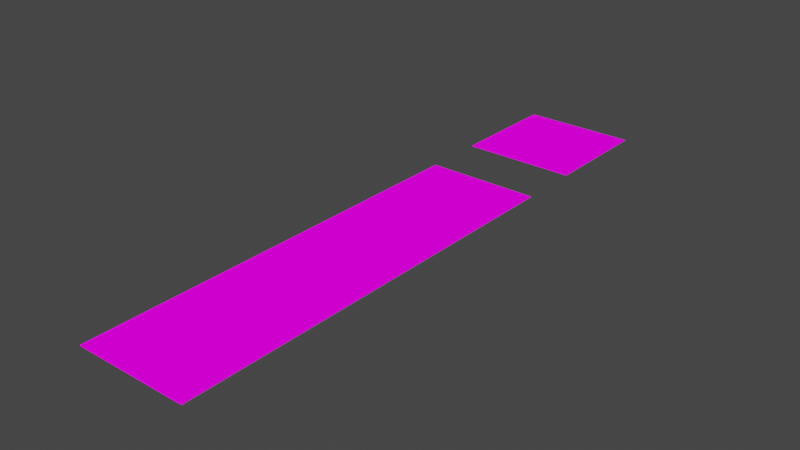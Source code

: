 # Source: escena3.blend  (saved by Blender 3.6.11; exported with 4.5.12 LTS)
import bpy
from mathutils import Matrix  # noqa: F401  (used for matrix-valued properties, if any)

bpy.ops.wm.read_factory_settings(use_empty=True)
scene = bpy.context.scene
scene.name = 'Scene'

# ---- collections
col_collection_3 = bpy.data.collections.new('Collection 3'); scene.collection.children.link(col_collection_3)

# ---- images (referenced by path relative to the original .blend; pixels are not part of the script)
import os
ASSET_DIR = os.environ.get("B2B_ASSET_DIR", "")  # directory of the original .blend (textures are referenced by path, not embedded)
HERE = os.path.dirname(os.path.abspath(__file__))  # packed textures are extracted next to this script under _unpacked/

def load_image(name, relpath, width, height, colorspace="sRGB"):
    """Load a texture the original file referenced (path relative to the .blend, or extracted next to this script)."""
    p = next((c for c in (os.path.join(HERE, relpath), os.path.join(ASSET_DIR, relpath)) if relpath and os.path.exists(c)), "")
    if p:
        img = bpy.data.images.load(p, check_existing=True)
        img.name = name
    else:  # same state as the original file: an image datablock whose file is absent (Cycles renders it pink)
        img = bpy.data.images.new(name, width, height)
        img.source = "FILE"
        img.filepath = "//" + (relpath or name)
    img.colorspace_settings.name = colorspace
    return img
img_escenario_3_inicioimagen_png = load_image('ESCENARIO 3-INICIOimagen.png', 'ESCENARIO 3-INICIOimagen.png', 1024, 1024, 'sRGB')

# ---- materials (node trees are filled in below, after node groups)
mat_material_005 = bpy.data.materials.new('Material.005')
mat_material_005.use_transparent_shadow = False

# ---- material node trees
mat_material_005.use_nodes = True; mat_material_005.node_tree.nodes.clear()
_N = mat_material_005.node_tree.nodes; _L = mat_material_005.node_tree.links
n0 = _N.new('ShaderNodeBsdfPrincipled'); n0.name = 'Principled BSDF'; n0.location = (108, 297)
n0.distribution = 'GGX'
n0.subsurface_method = 'RANDOM_WALK_SKIN'
n0.inputs[3].default_value = 1.45
n0.inputs[27].default_value = (0.0, 0.0, 0.0, 1.0)
n0.inputs[28].default_value = 1.0
n1 = _N.new('ShaderNodeOutputMaterial'); n1.name = 'Material Output'; n1.location = (748, 261)
n2 = _N.new('ShaderNodeTexImage'); n2.name = 'Image Texture'; n2.location = (428, 252)
n2.image = img_escenario_3_inicioimagen_png
_L.new(n2.outputs[0], n1.inputs[0])
n1.is_active_output = True

# ---- world
world_world = bpy.data.worlds.new('World'); scene.world = world_world
world_world.use_nodes = True; world_world.node_tree.nodes.clear()
_N = world_world.node_tree.nodes; _L = world_world.node_tree.links
n0 = _N.new('ShaderNodeOutputWorld'); n0.name = 'World Output'; n0.location = (300, 300)
n1 = _N.new('ShaderNodeBackground'); n1.name = 'Background'; n1.location = (10, 300)
n1.inputs[0].default_value = (0.05088, 0.05088, 0.05088, 1.0)
_L.new(n1.outputs[0], n0.inputs[0])
n0.is_active_output = True
world_world.color = (0.05088, 0.05088, 0.05088)
world_world.use_sun_shadow = False
world_world.sun_shadow_jitter_overblur = 0.0

# ---- meshes
me_plane_004 = bpy.data.meshes.new('Plane.004')
me_plane_004.from_pydata([(-1.15, -2.5, 0.0), (1.15, -2.5, 0.0), (-1.15, 1.438, 0.0), (1.15, 1.438, 0.0), (-1.15, 1.438, 0.015), (-1.15, -2.5, 0.015), (1.15, -2.5, 0.015), (1.15, 1.438, 0.015)], [], [(0, 2, 3, 1), (5, 6, 7, 4), (0, 1, 6, 5), (2, 0, 5, 4), (1, 3, 7, 6)])
_uv = me_plane_004.uv_layers.new(name='UVMap')
_uv.uv.foreach_set('vector', [0.007456, 0.494, 0.007456, 0.1079, 0.9925, 0.1079, 0.9925, 0.494, 0.007456, 0.5, 0.9925, 0.5, 0.9925, 0.8933, 0.007456, 0.8933, 0.007456, 0.494, 0.9925, 0.494, 0.9925, 0.4977, 0.007456, 0.4977, 0.007456, 0.1079, 0.007456, 0.494, 6.783e-05, 0.494, 6.783e-05, 0.1079, 0.9925, 0.494, 0.9925, 0.1079, 0.9999, 0.1079, 0.9999, 0.494])
me_plane_004.materials.append(mat_material_005)
me_plane_004.update()
me_plane_009 = bpy.data.meshes.new('Plane.009')
me_plane_009.from_pydata([(-1.15, 2.5, 4.657e-09), (1.15, 2.5, 4.657e-09), (-1.15, 1.438, 4.657e-09), (1.15, 1.438, 4.657e-09), (-1.15, 1.438, 0.015), (1.15, 1.438, 0.015), (1.15, 2.5, 0.015), (-1.15, 2.5, 0.015)], [], [(2, 0, 1, 3), (4, 5, 6, 7), (1, 0, 7, 6), (0, 2, 4, 7), (3, 1, 6, 5)])
_uv = me_plane_009.uv_layers.new(name='UVMap')
_uv.uv.foreach_set('vector', [0.01321, 0.1139, 0.01321, 0.01867, 0.9983, 0.01867, 0.9983, 0.1139, 0.01321, 0.8933, 0.9983, 0.8933, 0.9983, 0.9994, 0.01321, 0.9994, 0.9983, 0.01867, 0.01321, 0.01867, 0.01321, 0.015, 0.9983, 0.015, 0.01321, 0.01867, 0.01321, 0.1139, 0.005826, 0.1228, 0.005826, 0.01867, 0.9983, 0.1139, 0.9983, 0.01867, 1.006, 0.01867, 1.006, 0.1228])
me_plane_009.materials.append(mat_material_005)
me_plane_009.update()

# ---- objects
ob_plane_008 = bpy.data.objects.new('Plane.008', me_plane_004)
ob_plane_009 = bpy.data.objects.new('Plane.009', me_plane_009)

# ---- transforms, parenting, visibility, modifiers, constraints
ob_plane_008.location = (0.0, 0.0, 0.0)
ob_plane_008.scale = (1.15, 2.5, 1.0)
ob_plane_009.location = (0.0, 1.438, 0.015)
ob_plane_009.scale = (1.15, 2.5, 1.0)

# ---- collection membership
col_collection_3.objects.link(ob_plane_008)
col_collection_3.objects.link(ob_plane_009)

# ---- scene / render settings (as saved in the file)
scene.frame_start = 1; scene.frame_end = 88; scene.frame_set(1)
scene.render.engine = 'BLENDER_EEVEE_NEXT'
scene.cycles.sampling_pattern = 'TABULATED_SOBOL'
scene.view_settings.view_transform = 'Filmic'
bpy.context.view_layer.update()

# ---- added for rendering (the .blend has no active camera and no usable light): camera, sun
cam_auto = bpy.data.cameras.new('AutoCamera')
cam_auto.lens = 50.0
cam_auto.sensor_width = 36.0
cam_auto.clip_end = 1000.0
ob_auto_camera = bpy.data.objects.new('AutoCamera', cam_auto)
scene.collection.objects.link(ob_auto_camera)
ob_auto_camera.location = (13.1256, -15.0319, 10.5155)
ob_auto_camera.rotation_euler = (1.09748, -7.21219e-08, 0.694738)
scene.camera = ob_auto_camera
light_auto_sun = bpy.data.lights.new('AutoSun', 'SUN')
light_auto_sun.energy = 3.0
light_auto_sun.angle = 0.0523599
ob_auto_sun = bpy.data.objects.new('AutoSun', light_auto_sun)
scene.collection.objects.link(ob_auto_sun)
ob_auto_sun.rotation_euler = (0.872665, 0.174533, 0.523599)
bpy.context.view_layer.update()
